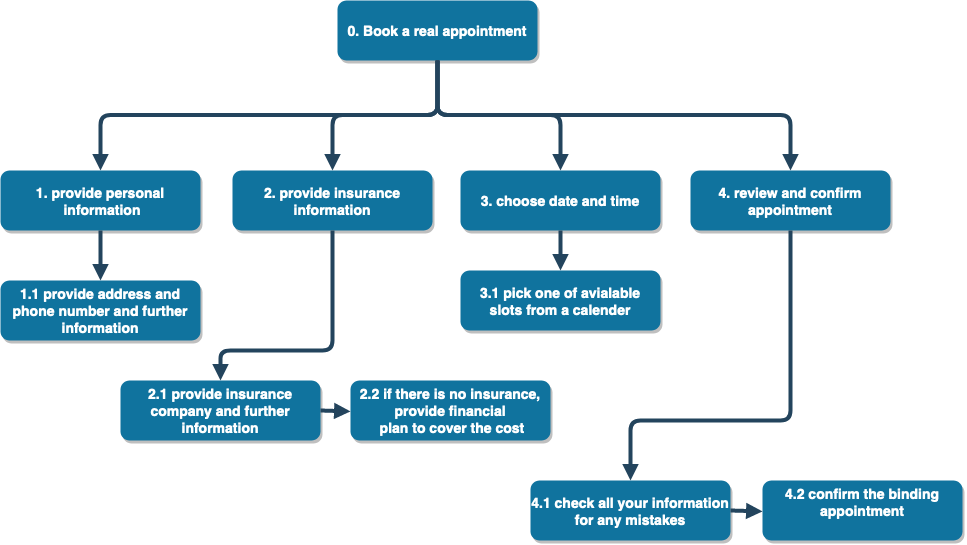

The diagram above was exported from draw.io. Its source (the exported page's mxGraphModel, read from the mxfile embedded in the PNG):
<mxGraphModel dx="1360" dy="1040" grid="1" gridSize="10" guides="1" tooltips="1" connect="1" arrows="1" fold="1" page="1" pageScale="1.5" pageWidth="1169" pageHeight="827" background="none" math="0" shadow="0">
  <root>
    <mxCell id="0" />
    <mxCell id="1" parent="0" />
    <mxCell id="2" value="0. Book a real appointment" style="rounded=1;fillColor=#10739E;strokeColor=none;shadow=1;gradientColor=none;fontStyle=1;fontColor=#FFFFFF;fontSize=14;" parent="1" vertex="1">
      <mxGeometry x="777" y="160" width="200" height="60" as="geometry" />
    </mxCell>
    <mxCell id="29" value="" style="edgeStyle=elbowEdgeStyle;elbow=vertical;strokeWidth=4;endArrow=block;endFill=1;fontStyle=1;strokeColor=#23445D;entryX=0.5;entryY=0;entryDx=0;entryDy=0;" parent="1" source="2" target="Cuy6IzaYz-k37PsoyKkW-57" edge="1">
      <mxGeometry x="22" y="165.5" width="100" height="100" as="geometry">
        <mxPoint x="22" y="265.5" as="sourcePoint" />
        <mxPoint x="772" y="345.5" as="targetPoint" />
      </mxGeometry>
    </mxCell>
    <mxCell id="Cuy6IzaYz-k37PsoyKkW-57" value="1. provide personal&#10; information" style="rounded=1;fillColor=#10739E;strokeColor=none;shadow=1;gradientColor=none;fontStyle=1;fontColor=#FFFFFF;fontSize=14;" vertex="1" parent="1">
      <mxGeometry x="440" y="330" width="200" height="60" as="geometry" />
    </mxCell>
    <mxCell id="Cuy6IzaYz-k37PsoyKkW-59" value="2. provide insurance&#10;information" style="rounded=1;fillColor=#10739E;strokeColor=none;shadow=1;gradientColor=none;fontStyle=1;fontColor=#FFFFFF;fontSize=14;" vertex="1" parent="1">
      <mxGeometry x="672" y="330" width="200" height="60" as="geometry" />
    </mxCell>
    <mxCell id="Cuy6IzaYz-k37PsoyKkW-61" value="3. choose date and time " style="rounded=1;fillColor=#10739E;strokeColor=none;shadow=1;gradientColor=none;fontStyle=1;fontColor=#FFFFFF;fontSize=14;" vertex="1" parent="1">
      <mxGeometry x="900" y="330" width="200" height="60" as="geometry" />
    </mxCell>
    <mxCell id="Cuy6IzaYz-k37PsoyKkW-62" value="4. review and confirm&#10;appointment" style="rounded=1;fillColor=#10739E;strokeColor=none;shadow=1;gradientColor=none;fontStyle=1;fontColor=#FFFFFF;fontSize=14;" vertex="1" parent="1">
      <mxGeometry x="1130" y="330" width="200" height="60" as="geometry" />
    </mxCell>
    <mxCell id="Cuy6IzaYz-k37PsoyKkW-63" value="1.1 provide address and &#10;phone number and further&#10;information" style="rounded=1;fillColor=#10739E;strokeColor=none;shadow=1;gradientColor=none;fontStyle=1;fontColor=#FFFFFF;fontSize=14;" vertex="1" parent="1">
      <mxGeometry x="440" y="440" width="200" height="60" as="geometry" />
    </mxCell>
    <mxCell id="Cuy6IzaYz-k37PsoyKkW-65" value="" style="edgeStyle=elbowEdgeStyle;elbow=vertical;strokeWidth=4;endArrow=block;endFill=1;fontStyle=1;strokeColor=#23445D;entryX=0.5;entryY=0;entryDx=0;entryDy=0;exitX=0.5;exitY=1;exitDx=0;exitDy=0;" edge="1" parent="1" source="Cuy6IzaYz-k37PsoyKkW-57" target="Cuy6IzaYz-k37PsoyKkW-63">
      <mxGeometry x="32" y="175.5" width="100" height="100" as="geometry">
        <mxPoint x="782" y="275.5" as="sourcePoint" />
        <mxPoint x="510" y="340" as="targetPoint" />
        <Array as="points" />
      </mxGeometry>
    </mxCell>
    <mxCell id="Cuy6IzaYz-k37PsoyKkW-67" value="" style="edgeStyle=elbowEdgeStyle;elbow=vertical;strokeWidth=4;endArrow=block;endFill=1;fontStyle=1;strokeColor=#23445D;entryX=0.5;entryY=0;entryDx=0;entryDy=0;exitX=0.5;exitY=1;exitDx=0;exitDy=0;" edge="1" parent="1" source="2" target="Cuy6IzaYz-k37PsoyKkW-59">
      <mxGeometry x="32" y="175.5" width="100" height="100" as="geometry">
        <mxPoint x="772" y="270" as="sourcePoint" />
        <mxPoint x="510" y="340" as="targetPoint" />
      </mxGeometry>
    </mxCell>
    <mxCell id="Cuy6IzaYz-k37PsoyKkW-70" value="" style="edgeStyle=elbowEdgeStyle;elbow=vertical;strokeWidth=4;endArrow=block;endFill=1;fontStyle=1;strokeColor=#23445D;entryX=0.5;entryY=0;entryDx=0;entryDy=0;exitX=0.5;exitY=1;exitDx=0;exitDy=0;" edge="1" parent="1" source="2" target="Cuy6IzaYz-k37PsoyKkW-61">
      <mxGeometry x="32" y="175.5" width="100" height="100" as="geometry">
        <mxPoint x="770" y="260" as="sourcePoint" />
        <mxPoint x="510" y="340" as="targetPoint" />
      </mxGeometry>
    </mxCell>
    <mxCell id="Cuy6IzaYz-k37PsoyKkW-71" value="" style="edgeStyle=elbowEdgeStyle;elbow=vertical;strokeWidth=4;endArrow=block;endFill=1;fontStyle=1;strokeColor=#23445D;entryX=0.5;entryY=0;entryDx=0;entryDy=0;exitX=0.5;exitY=1;exitDx=0;exitDy=0;" edge="1" parent="1" source="2" target="Cuy6IzaYz-k37PsoyKkW-62">
      <mxGeometry x="42" y="185.5" width="100" height="100" as="geometry">
        <mxPoint x="792" y="285.5" as="sourcePoint" />
        <mxPoint x="520" y="350" as="targetPoint" />
      </mxGeometry>
    </mxCell>
    <mxCell id="Cuy6IzaYz-k37PsoyKkW-72" value="2.1 provide insurance &#10;company and further &#10;information" style="rounded=1;fillColor=#10739E;strokeColor=none;shadow=1;gradientColor=none;fontStyle=1;fontColor=#FFFFFF;fontSize=14;" vertex="1" parent="1">
      <mxGeometry x="560" y="540" width="200" height="60" as="geometry" />
    </mxCell>
    <mxCell id="Cuy6IzaYz-k37PsoyKkW-74" value="2.2 if there is no insurance,&#10;provide financial&#10; plan to cover the cost" style="rounded=1;fillColor=#10739E;strokeColor=none;shadow=1;gradientColor=none;fontStyle=1;fontColor=#FFFFFF;fontSize=14;" vertex="1" parent="1">
      <mxGeometry x="790" y="540" width="200" height="60" as="geometry" />
    </mxCell>
    <mxCell id="Cuy6IzaYz-k37PsoyKkW-75" value="" style="edgeStyle=elbowEdgeStyle;elbow=vertical;strokeWidth=4;endArrow=block;endFill=1;fontStyle=1;strokeColor=#23445D;entryX=0.5;entryY=0;entryDx=0;entryDy=0;exitX=0.5;exitY=1;exitDx=0;exitDy=0;" edge="1" parent="1" source="Cuy6IzaYz-k37PsoyKkW-59" target="Cuy6IzaYz-k37PsoyKkW-72">
      <mxGeometry x="42" y="185.5" width="100" height="100" as="geometry">
        <mxPoint x="887" y="230" as="sourcePoint" />
        <mxPoint x="782" y="340" as="targetPoint" />
        <Array as="points">
          <mxPoint x="710" y="510" />
        </Array>
      </mxGeometry>
    </mxCell>
    <mxCell id="Cuy6IzaYz-k37PsoyKkW-76" value="" style="edgeStyle=elbowEdgeStyle;elbow=vertical;strokeWidth=4;endArrow=block;endFill=1;fontStyle=1;strokeColor=#23445D;entryX=0;entryY=0.5;entryDx=0;entryDy=0;exitX=1;exitY=0.5;exitDx=0;exitDy=0;" edge="1" parent="1" source="Cuy6IzaYz-k37PsoyKkW-72" target="Cuy6IzaYz-k37PsoyKkW-74">
      <mxGeometry x="52" y="195.5" width="100" height="100" as="geometry">
        <mxPoint x="897" y="240" as="sourcePoint" />
        <mxPoint x="792" y="350" as="targetPoint" />
      </mxGeometry>
    </mxCell>
    <mxCell id="Cuy6IzaYz-k37PsoyKkW-77" value="3.1 pick one of avialable &#10;slots from a calender " style="rounded=1;fillColor=#10739E;strokeColor=none;shadow=1;gradientColor=none;fontStyle=1;fontColor=#FFFFFF;fontSize=14;" vertex="1" parent="1">
      <mxGeometry x="900" y="430" width="200" height="60" as="geometry" />
    </mxCell>
    <mxCell id="Cuy6IzaYz-k37PsoyKkW-78" value="" style="edgeStyle=elbowEdgeStyle;elbow=vertical;strokeWidth=4;endArrow=block;endFill=1;fontStyle=1;strokeColor=#23445D;entryX=0.5;entryY=0;entryDx=0;entryDy=0;exitX=0.5;exitY=1;exitDx=0;exitDy=0;" edge="1" parent="1" source="Cuy6IzaYz-k37PsoyKkW-61" target="Cuy6IzaYz-k37PsoyKkW-77">
      <mxGeometry x="42" y="185.5" width="100" height="100" as="geometry">
        <mxPoint x="887" y="230" as="sourcePoint" />
        <mxPoint x="1010" y="340" as="targetPoint" />
      </mxGeometry>
    </mxCell>
    <mxCell id="Cuy6IzaYz-k37PsoyKkW-80" value="4.1 check all your information&#10;for any mistakes" style="rounded=1;fillColor=#10739E;strokeColor=none;shadow=1;gradientColor=none;fontStyle=1;fontColor=#FFFFFF;fontSize=14;" vertex="1" parent="1">
      <mxGeometry x="970" y="640" width="200" height="60" as="geometry" />
    </mxCell>
    <mxCell id="Cuy6IzaYz-k37PsoyKkW-81" value="4.2 confirm the binding&#10;appointment&#10;" style="rounded=1;fillColor=#10739E;strokeColor=none;shadow=1;gradientColor=none;fontStyle=1;fontColor=#FFFFFF;fontSize=14;" vertex="1" parent="1">
      <mxGeometry x="1202" y="640" width="200" height="60" as="geometry" />
    </mxCell>
    <mxCell id="Cuy6IzaYz-k37PsoyKkW-82" value="" style="edgeStyle=elbowEdgeStyle;elbow=vertical;strokeWidth=4;endArrow=block;endFill=1;fontStyle=1;strokeColor=#23445D;entryX=0.5;entryY=0;entryDx=0;entryDy=0;exitX=0.5;exitY=1;exitDx=0;exitDy=0;" edge="1" parent="1" source="Cuy6IzaYz-k37PsoyKkW-62" target="Cuy6IzaYz-k37PsoyKkW-80">
      <mxGeometry x="52" y="195.5" width="100" height="100" as="geometry">
        <mxPoint x="887" y="230" as="sourcePoint" />
        <mxPoint x="1240" y="340" as="targetPoint" />
        <Array as="points">
          <mxPoint x="1160" y="580" />
        </Array>
      </mxGeometry>
    </mxCell>
    <mxCell id="Cuy6IzaYz-k37PsoyKkW-83" value="" style="edgeStyle=elbowEdgeStyle;elbow=vertical;strokeWidth=4;endArrow=block;endFill=1;fontStyle=1;strokeColor=#23445D;entryX=0;entryY=0.5;entryDx=0;entryDy=0;exitX=1;exitY=0.5;exitDx=0;exitDy=0;" edge="1" parent="1" source="Cuy6IzaYz-k37PsoyKkW-80" target="Cuy6IzaYz-k37PsoyKkW-81">
      <mxGeometry x="62" y="205.5" width="100" height="100" as="geometry">
        <mxPoint x="897" y="240" as="sourcePoint" />
        <mxPoint x="1250" y="350" as="targetPoint" />
      </mxGeometry>
    </mxCell>
  </root>
</mxGraphModel>